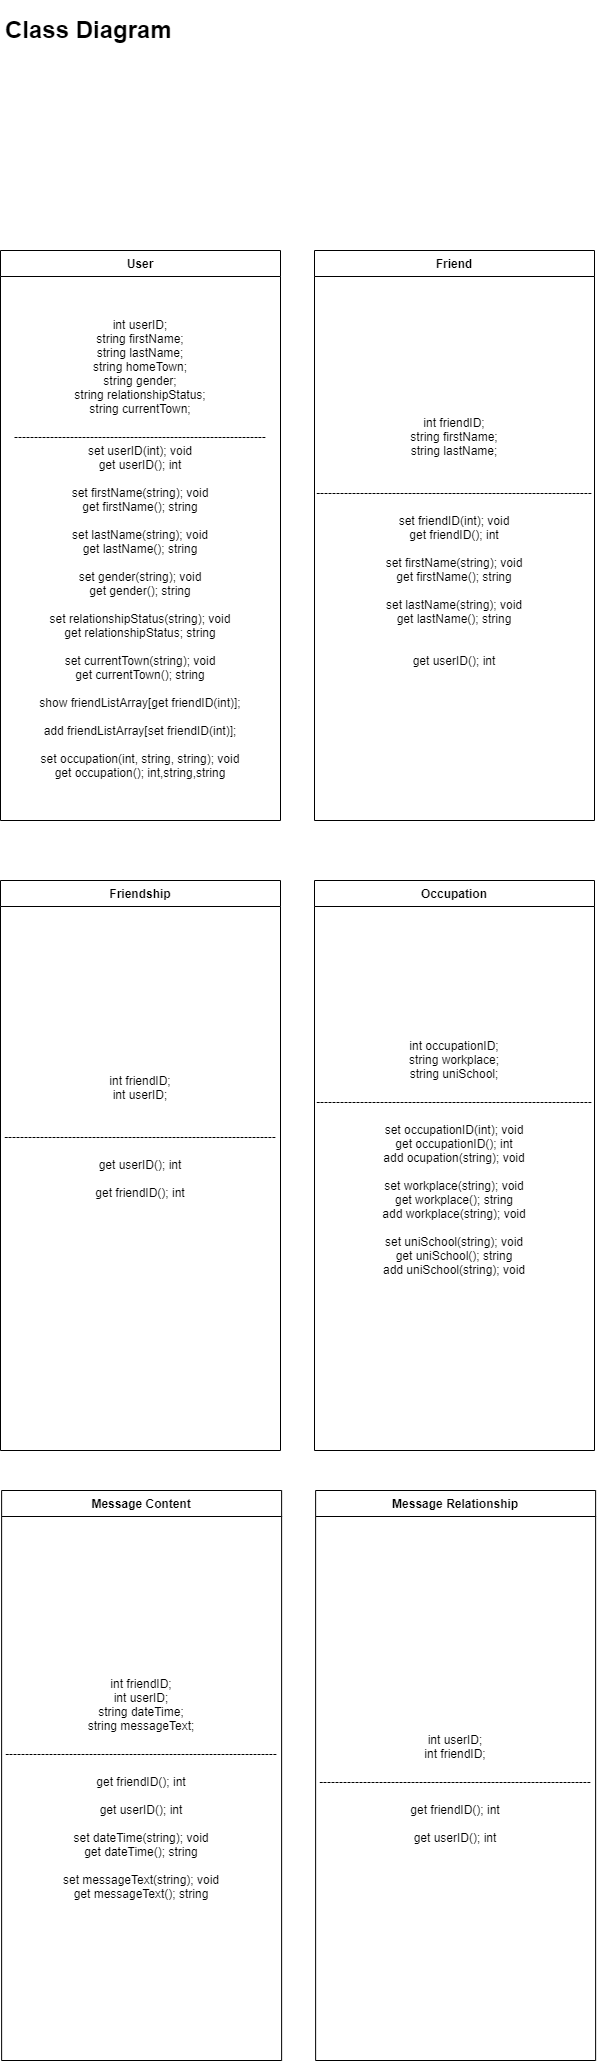

The diagram above was exported from draw.io. Its source (the exported page's mxGraphModel, read from the mxfile embedded in the PNG):
<mxGraphModel dx="1422" dy="762" grid="1" gridSize="10" guides="1" tooltips="1" connect="1" arrows="1" fold="1" page="1" pageScale="1" pageWidth="827" pageHeight="1169" math="0" shadow="0">
  <root>
    <mxCell id="WIyWlLk6GJQsqaUBKTNV-0" />
    <mxCell id="WIyWlLk6GJQsqaUBKTNV-1" parent="WIyWlLk6GJQsqaUBKTNV-0" />
    <mxCell id="zkfFHV4jXpPFQw0GAbJ--51" value="User" style="swimlane;fontStyle=1;childLayout=stackLayout;horizontal=1;startSize=26;horizontalStack=0;resizeParent=1;resizeLast=0;collapsible=1;marginBottom=0;rounded=0;shadow=0;strokeWidth=1;" parent="WIyWlLk6GJQsqaUBKTNV-1" vertex="1">
      <mxGeometry x="80" y="280" width="280" height="570" as="geometry">
        <mxRectangle x="80" y="280" width="160" height="26" as="alternateBounds" />
      </mxGeometry>
    </mxCell>
    <mxCell id="iZrC2ySHds3hlNPW99mf-100" value="int userID;&lt;br&gt;string firstName;&lt;br&gt;string lastName;&lt;br&gt;string homeTown;&lt;br&gt;string gender;&lt;br&gt;string relationshipStatus;&lt;br&gt;string currentTown;&lt;br&gt;&lt;br&gt;---------------------------------------------------------------&lt;br&gt;set userID(int); void&lt;br&gt;get userID(); int&lt;br&gt;&lt;br&gt;set firstName(string); void&lt;br&gt;get firstName(); string&lt;br&gt;&lt;br&gt;set lastName(string); void&lt;br&gt;get lastName(); string&lt;br&gt;&lt;br&gt;set gender(string); void&lt;br&gt;get gender(); string&lt;br&gt;&lt;br&gt;set relationshipStatus(string); void&lt;br&gt;get relationshipStatus; string&lt;br&gt;&lt;br&gt;set currentTown(string); void&lt;br&gt;get currentTown(); string&lt;br&gt;&lt;br&gt;show friendListArray[get friendID(int)];&lt;br&gt;&lt;br&gt;add friendListArray[set friendID(int)];&lt;br&gt;&lt;br&gt;set occupation(int, string, string); void&lt;br&gt;get occupation(); int,string,string" style="text;html=1;strokeColor=none;fillColor=none;align=center;verticalAlign=middle;whiteSpace=wrap;rounded=0;" vertex="1" parent="zkfFHV4jXpPFQw0GAbJ--51">
      <mxGeometry y="26" width="280" height="544" as="geometry" />
    </mxCell>
    <mxCell id="iZrC2ySHds3hlNPW99mf-48" value="Friend" style="swimlane;fontStyle=1;childLayout=stackLayout;horizontal=1;startSize=26;horizontalStack=0;resizeParent=1;resizeLast=0;collapsible=1;marginBottom=0;rounded=0;shadow=0;strokeWidth=1;" vertex="1" parent="WIyWlLk6GJQsqaUBKTNV-1">
      <mxGeometry x="394" y="280" width="280" height="570" as="geometry">
        <mxRectangle x="20" y="80" width="160" height="26" as="alternateBounds" />
      </mxGeometry>
    </mxCell>
    <mxCell id="iZrC2ySHds3hlNPW99mf-101" value="int friendID;&lt;br&gt;string firstName;&lt;br&gt;string lastName;&lt;br&gt;&lt;br&gt;&lt;br&gt;---------------------------------------------------------------------&lt;br&gt;&lt;br&gt;set friendID(int); void&lt;br&gt;get friendID(); int&lt;br&gt;&lt;br&gt;set firstName(string); void&lt;br&gt;get firstName(); string&lt;br&gt;&lt;br&gt;set lastName(string); void&lt;br&gt;get lastName(); string&lt;br&gt;&lt;br&gt;&lt;br&gt;get userID(); int&lt;br&gt;&lt;br&gt;" style="text;html=1;strokeColor=none;fillColor=none;align=center;verticalAlign=middle;whiteSpace=wrap;rounded=0;" vertex="1" parent="iZrC2ySHds3hlNPW99mf-48">
      <mxGeometry y="26" width="280" height="544" as="geometry" />
    </mxCell>
    <mxCell id="iZrC2ySHds3hlNPW99mf-52" value="Friendship" style="swimlane;fontStyle=1;childLayout=stackLayout;horizontal=1;startSize=26;horizontalStack=0;resizeParent=1;resizeLast=0;collapsible=1;marginBottom=0;rounded=0;shadow=0;strokeWidth=1;" vertex="1" parent="WIyWlLk6GJQsqaUBKTNV-1">
      <mxGeometry x="80" y="910" width="280" height="570" as="geometry">
        <mxRectangle x="20" y="80" width="160" height="26" as="alternateBounds" />
      </mxGeometry>
    </mxCell>
    <mxCell id="iZrC2ySHds3hlNPW99mf-104" value="int friendID;&lt;br&gt;int userID;&lt;br&gt;&lt;br&gt;&lt;br&gt;--------------------------------------------------------------------&lt;br&gt;&lt;br&gt;get userID(); int&lt;br&gt;&lt;br&gt;get friendID(); int&lt;br&gt;&lt;br&gt;&lt;br&gt;&lt;br&gt;&lt;br&gt;&lt;br&gt;&lt;br&gt;" style="text;html=1;strokeColor=none;fillColor=none;align=center;verticalAlign=middle;whiteSpace=wrap;rounded=0;" vertex="1" parent="iZrC2ySHds3hlNPW99mf-52">
      <mxGeometry y="26" width="280" height="544" as="geometry" />
    </mxCell>
    <mxCell id="iZrC2ySHds3hlNPW99mf-68" value="&lt;h1&gt;Class Diagram&lt;/h1&gt;" style="text;html=1;strokeColor=none;fillColor=none;spacing=5;spacingTop=-20;whiteSpace=wrap;overflow=hidden;rounded=0;" vertex="1" parent="WIyWlLk6GJQsqaUBKTNV-1">
      <mxGeometry x="80" y="40" width="190" height="120" as="geometry" />
    </mxCell>
    <mxCell id="iZrC2ySHds3hlNPW99mf-56" value="Occupation" style="swimlane;fontStyle=1;childLayout=stackLayout;horizontal=1;startSize=26;horizontalStack=0;resizeParent=1;resizeLast=0;collapsible=1;marginBottom=0;rounded=0;shadow=0;strokeWidth=1;" vertex="1" parent="WIyWlLk6GJQsqaUBKTNV-1">
      <mxGeometry x="394" y="910" width="280" height="570" as="geometry">
        <mxRectangle x="20" y="80" width="160" height="26" as="alternateBounds" />
      </mxGeometry>
    </mxCell>
    <mxCell id="iZrC2ySHds3hlNPW99mf-105" value="int occupationID;&lt;br&gt;string workplace;&lt;br&gt;string uniSchool;&lt;br&gt;&lt;br&gt;---------------------------------------------------------------------&lt;br&gt;&lt;br&gt;set occupationID(int); void&lt;br&gt;get occupationID(); int&lt;br&gt;add ocupation(string); void&lt;br&gt;&lt;br&gt;set workplace(string); void&lt;br&gt;get workplace(); string&lt;br&gt;add workplace(string); void&lt;br&gt;&lt;br&gt;set uniSchool(string); void&lt;br&gt;get uniSchool(); string&lt;br&gt;add uniSchool(string); void&lt;br&gt;&lt;br&gt;&lt;br&gt;&lt;br&gt;" style="text;html=1;strokeColor=none;fillColor=none;align=center;verticalAlign=middle;whiteSpace=wrap;rounded=0;" vertex="1" parent="iZrC2ySHds3hlNPW99mf-56">
      <mxGeometry y="26" width="280" height="544" as="geometry" />
    </mxCell>
    <mxCell id="iZrC2ySHds3hlNPW99mf-60" value="Message Content" style="swimlane;fontStyle=1;childLayout=stackLayout;horizontal=1;startSize=26;horizontalStack=0;resizeParent=1;resizeLast=0;collapsible=1;marginBottom=0;rounded=0;shadow=0;strokeWidth=1;" vertex="1" parent="WIyWlLk6GJQsqaUBKTNV-1">
      <mxGeometry x="81.12" y="1520" width="280" height="570" as="geometry">
        <mxRectangle x="20" y="80" width="160" height="26" as="alternateBounds" />
      </mxGeometry>
    </mxCell>
    <mxCell id="iZrC2ySHds3hlNPW99mf-106" value="int friendID;&lt;br&gt;int userID;&lt;br&gt;string dateTime;&lt;br&gt;string messageText;&lt;br&gt;&lt;br&gt;--------------------------------------------------------------------&lt;br&gt;&lt;br&gt;get friendID(); int&lt;br&gt;&lt;br&gt;get userID(); int&lt;br&gt;&lt;br&gt;set dateTime(string); void&lt;br&gt;get dateTime(); string&lt;br&gt;&lt;br&gt;set messageText(string); void&lt;br&gt;get messageText(); string" style="text;html=1;strokeColor=none;fillColor=none;align=center;verticalAlign=middle;whiteSpace=wrap;rounded=0;" vertex="1" parent="iZrC2ySHds3hlNPW99mf-60">
      <mxGeometry y="26" width="280" height="544" as="geometry" />
    </mxCell>
    <mxCell id="iZrC2ySHds3hlNPW99mf-64" value="Message Relationship" style="swimlane;fontStyle=1;childLayout=stackLayout;horizontal=1;startSize=26;horizontalStack=0;resizeParent=1;resizeLast=0;collapsible=1;marginBottom=0;rounded=0;shadow=0;strokeWidth=1;" vertex="1" parent="WIyWlLk6GJQsqaUBKTNV-1">
      <mxGeometry x="395.12" y="1520" width="280" height="570" as="geometry">
        <mxRectangle x="20" y="80" width="160" height="26" as="alternateBounds" />
      </mxGeometry>
    </mxCell>
    <mxCell id="iZrC2ySHds3hlNPW99mf-109" value="int userID;&lt;br&gt;int friendID;&lt;br&gt;&lt;br&gt;--------------------------------------------------------------------&lt;br&gt;&lt;br&gt;get friendID(); int&lt;br&gt;&lt;br&gt;get userID(); int" style="text;html=1;strokeColor=none;fillColor=none;align=center;verticalAlign=middle;whiteSpace=wrap;rounded=0;" vertex="1" parent="iZrC2ySHds3hlNPW99mf-64">
      <mxGeometry y="26" width="280" height="544" as="geometry" />
    </mxCell>
  </root>
</mxGraphModel>